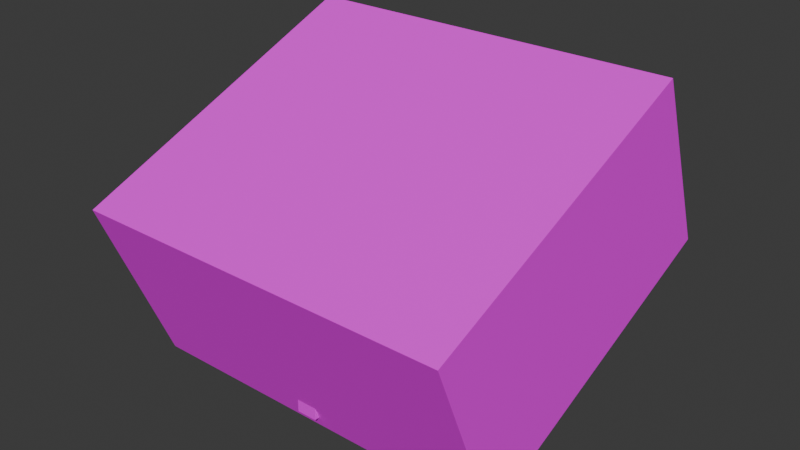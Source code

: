 # Source: rabbit_trap.blend  (saved by Blender 5.0.119; exported with 4.5.12 LTS)
import bpy
from mathutils import Matrix  # noqa: F401  (used for matrix-valued properties, if any)

bpy.ops.wm.read_factory_settings(use_empty=True)
scene = bpy.context.scene
scene.name = 'Scene'

# ---- collections
col_collection = bpy.data.collections.new('Collection'); scene.collection.children.link(col_collection)

# ---- images (referenced by path relative to the original .blend; pixels are not part of the script)
import os
ASSET_DIR = os.environ.get("B2B_ASSET_DIR", "")  # directory of the original .blend (textures are referenced by path, not embedded)
HERE = os.path.dirname(os.path.abspath(__file__))  # packed textures are extracted next to this script under _unpacked/

def load_image(name, relpath, width, height, colorspace="sRGB"):
    """Load a texture the original file referenced (path relative to the .blend, or extracted next to this script)."""
    p = next((c for c in (os.path.join(HERE, relpath), os.path.join(ASSET_DIR, relpath)) if relpath and os.path.exists(c)), "")
    if p:
        img = bpy.data.images.load(p, check_existing=True)
        img.name = name
    else:  # same state as the original file: an image datablock whose file is absent (Cycles renders it pink)
        img = bpy.data.images.new(name, width, height)
        img.source = "FILE"
        img.filepath = "//" + (relpath or name)
    img.colorspace_settings.name = colorspace
    return img
img_palette_png = load_image('palette.png', 'palette.png', 1024, 1024, 'sRGB')

# ---- materials (node trees are filled in below, after node groups)
mat_gamepalette = bpy.data.materials.new('GamePalette')

# ---- material node trees
mat_gamepalette.use_nodes = True; mat_gamepalette.node_tree.nodes.clear()
_N = mat_gamepalette.node_tree.nodes; _L = mat_gamepalette.node_tree.links
n0 = _N.new('ShaderNodeOutputMaterial'); n0.name = 'Material Output'; n0.location = (400, 0)
n1 = _N.new('ShaderNodeBsdfPrincipled'); n1.name = 'Principled BSDF'; n1.location = (100, 0)
n1.inputs[2].default_value = 0.7
n2 = _N.new('ShaderNodeTexImage'); n2.name = 'Image Texture'; n2.location = (-250, 0)
n2.image = img_palette_png
n2.interpolation = 'Closest'
_L.new(n2.outputs[0], n1.inputs[0])
_L.new(n1.outputs[0], n0.inputs[0])
n0.is_active_output = True

# ---- world
world_world = bpy.data.worlds.new('World'); scene.world = world_world
world_world.use_nodes = True; world_world.node_tree.nodes.clear()
_N = world_world.node_tree.nodes; _L = world_world.node_tree.links
n0 = _N.new('ShaderNodeOutputWorld'); n0.name = 'World Output'; n0.location = (200, 100)
n1 = _N.new('ShaderNodeBackground'); n1.name = 'Background'; n1.location = (-200, 100)
n1.inputs[0].default_value = (0.05088, 0.05088, 0.05088, 1.0)
_L.new(n1.outputs[0], n0.inputs[0])
n0.is_active_output = True
world_world.color = (0.05088, 0.05088, 0.05088)
world_world.sun_shadow_jitter_overblur = 0.0

# ---- meshes
me_cratemesh = bpy.data.meshes.new('CrateMesh')
me_cratemesh.from_pydata([(-0.75, -0.8063, 0.1742), (0.75, -0.8063, 0.1742), (0.75, 0.399, 0.6612), (-0.75, 0.399, 0.6612), (-0.75, -0.8363, 0.2484), (0.75, -0.8363, 0.2484), (0.75, 0.369, 0.7354), (-0.75, 0.369, 0.7354), (-0.75, -0.5553, -0.447), (-0.68, -0.5553, -0.447), (-0.68, 0.65, 0.04), (-0.75, 0.65, 0.04), (-0.75, -0.8063, 0.1742), (-0.68, -0.8063, 0.1742), (-0.68, 0.399, 0.6612), (-0.75, 0.399, 0.6612), (0.68, -0.5553, -0.447), (0.75, -0.5553, -0.447), (0.75, 0.65, 0.04), (0.68, 0.65, 0.04), (0.68, -0.8063, 0.1742), (0.75, -0.8063, 0.1742), (0.75, 0.399, 0.6612), (0.68, 0.399, 0.6612), (-0.68, 0.5851, 0.01378), (0.68, 0.5851, 0.01378), (0.68, 0.65, 0.04), (-0.68, 0.65, 0.04), (-0.68, 0.3341, 0.635), (0.68, 0.3341, 0.635), (0.68, 0.399, 0.6612), (-0.68, 0.399, 0.6612), (-0.68, -0.5553, -0.447), (0.68, -0.5553, -0.447), (0.68, -0.4904, -0.4208), (-0.68, -0.4904, -0.4208), (-0.68, -0.8063, 0.1742), (0.68, -0.8063, 0.1742), (0.68, -0.7414, 0.2004), (-0.68, -0.7414, 0.2004), (-0.04, -0.5953, 0.0), (0.04, -0.5953, 0.0), (0.04, -0.5153, 0.0), (-0.04, -0.5153, 0.0), (-0.04, -0.5953, -0.397), (0.04, -0.5953, -0.397), (0.04, -0.5153, -0.397), (-0.04, -0.5153, -0.397), (0.28, 0.0, 0.05), (-0.18, 0.09, 0.08), (-0.18, 0.045, 0.1579), (-0.18, -0.045, 0.1579), (-0.18, -0.09, 0.08), (-0.18, -0.045, 0.002058), (-0.18, 0.045, 0.002058), (-0.32, -0.08, 0.05), (-0.18, -0.08, 0.05), (-0.18, 0.08, 0.05), (-0.32, 0.08, 0.05), (-0.32, -0.08, 0.16), (-0.18, -0.08, 0.16), (-0.18, 0.08, 0.16), (-0.32, 0.08, 0.16), (-0.36, -0.04, 0.12), (-0.22, -0.04, 0.12), (-0.22, 0.04, 0.12), (-0.36, 0.04, 0.12), (-0.36, -0.04, 0.22), (-0.22, -0.04, 0.22), (-0.22, 0.04, 0.22), (-0.36, 0.04, 0.22)], [], [(0, 1, 2, 3), (4, 7, 6, 5), (0, 4, 5, 1), (2, 6, 7, 3), (3, 7, 4, 0), (1, 5, 6, 2), (8, 9, 10, 11), (12, 15, 14, 13), (8, 12, 13, 9), (10, 14, 15, 11), (11, 15, 12, 8), (9, 13, 14, 10), (16, 17, 18, 19), (20, 23, 22, 21), (16, 20, 21, 17), (18, 22, 23, 19), (19, 23, 20, 16), (17, 21, 22, 18), (24, 25, 26, 27), (28, 31, 30, 29), (24, 28, 29, 25), (26, 30, 31, 27), (27, 31, 28, 24), (25, 29, 30, 26), (32, 33, 34, 35), (36, 39, 38, 37), (32, 36, 37, 33), (34, 38, 39, 35), (35, 39, 36, 32), (33, 37, 38, 34), (40, 41, 42, 43), (44, 47, 46, 45), (40, 44, 45, 41), (42, 46, 47, 43), (43, 47, 44, 40), (41, 45, 46, 42), (48, 49, 50), (48, 50, 51), (48, 51, 52), (48, 52, 53), (48, 53, 54), (48, 54, 49), (54, 53, 52, 51, 50, 49), (55, 56, 57, 58), (59, 62, 61, 60), (55, 59, 60, 56), (57, 61, 62, 58), (58, 62, 59, 55), (56, 60, 61, 57), (63, 64, 65, 66), (67, 70, 69, 68), (63, 67, 68, 64), (65, 69, 70, 66), (66, 70, 67, 63), (64, 68, 69, 65)])
_uv = me_cratemesh.uv_layers.new(name='UVMap')
_uv.uv.foreach_set('vector', [0.3125, 0.6875, 0.3125, 0.6875, 0.3125, 0.6875, 0.3125, 0.6875, 0.3125, 0.6875, 0.3125, 0.6875, 0.3125, 0.6875, 0.3125, 0.6875, 0.3125, 0.6875, 0.3125, 0.6875, 0.3125, 0.6875, 0.3125, 0.6875, 0.3125, 0.6875, 0.3125, 0.6875, 0.3125, 0.6875, 0.3125, 0.6875, 0.3125, 0.6875, 0.3125, 0.6875, 0.3125, 0.6875, 0.3125, 0.6875, 0.3125, 0.6875, 0.3125, 0.6875, 0.3125, 0.6875, 0.3125, 0.6875, 0.4375, 0.6875, 0.4375, 0.6875, 0.4375, 0.6875, 0.4375, 0.6875, 0.4375, 0.6875, 0.4375, 0.6875, 0.4375, 0.6875, 0.4375, 0.6875, 0.4375, 0.6875, 0.4375, 0.6875, 0.4375, 0.6875, 0.4375, 0.6875, 0.4375, 0.6875, 0.4375, 0.6875, 0.4375, 0.6875, 0.4375, 0.6875, 0.4375, 0.6875, 0.4375, 0.6875, 0.4375, 0.6875, 0.4375, 0.6875, 0.4375, 0.6875, 0.4375, 0.6875, 0.4375, 0.6875, 0.4375, 0.6875, 0.4375, 0.6875, 0.4375, 0.6875, 0.4375, 0.6875, 0.4375, 0.6875, 0.4375, 0.6875, 0.4375, 0.6875, 0.4375, 0.6875, 0.4375, 0.6875, 0.4375, 0.6875, 0.4375, 0.6875, 0.4375, 0.6875, 0.4375, 0.6875, 0.4375, 0.6875, 0.4375, 0.6875, 0.4375, 0.6875, 0.4375, 0.6875, 0.4375, 0.6875, 0.4375, 0.6875, 0.4375, 0.6875, 0.4375, 0.6875, 0.4375, 0.6875, 0.4375, 0.6875, 0.4375, 0.6875, 0.4375, 0.6875, 0.3125, 0.6875, 0.3125, 0.6875, 0.3125, 0.6875, 0.3125, 0.6875, 0.3125, 0.6875, 0.3125, 0.6875, 0.3125, 0.6875, 0.3125, 0.6875, 0.3125, 0.6875, 0.3125, 0.6875, 0.3125, 0.6875, 0.3125, 0.6875, 0.3125, 0.6875, 0.3125, 0.6875, 0.3125, 0.6875, 0.3125, 0.6875, 0.3125, 0.6875, 0.3125, 0.6875, 0.3125, 0.6875, 0.3125, 0.6875, 0.3125, 0.6875, 0.3125, 0.6875, 0.3125, 0.6875, 0.3125, 0.6875, 0.3125, 0.6875, 0.3125, 0.6875, 0.3125, 0.6875, 0.3125, 0.6875, 0.3125, 0.6875, 0.3125, 0.6875, 0.3125, 0.6875, 0.3125, 0.6875, 0.3125, 0.6875, 0.3125, 0.6875, 0.3125, 0.6875, 0.3125, 0.6875, 0.3125, 0.6875, 0.3125, 0.6875, 0.3125, 0.6875, 0.3125, 0.6875, 0.3125, 0.6875, 0.3125, 0.6875, 0.3125, 0.6875, 0.3125, 0.6875, 0.3125, 0.6875, 0.3125, 0.6875, 0.3125, 0.6875, 0.3125, 0.6875, 0.0625, 0.6875, 0.0625, 0.6875, 0.0625, 0.6875, 0.0625, 0.6875, 0.0625, 0.6875, 0.0625, 0.6875, 0.0625, 0.6875, 0.0625, 0.6875, 0.0625, 0.6875, 0.0625, 0.6875, 0.0625, 0.6875, 0.0625, 0.6875, 0.0625, 0.6875, 0.0625, 0.6875, 0.0625, 0.6875, 0.0625, 0.6875, 0.0625, 0.6875, 0.0625, 0.6875, 0.0625, 0.6875, 0.0625, 0.6875, 0.0625, 0.6875, 0.0625, 0.6875, 0.0625, 0.6875, 0.0625, 0.6875, 0.5625, 0.3125, 0.5625, 0.3125, 0.5625, 0.3125, 0.5625, 0.3125, 0.5625, 0.3125, 0.5625, 0.3125, 0.5625, 0.3125, 0.5625, 0.3125, 0.5625, 0.3125, 0.5625, 0.3125, 0.5625, 0.3125, 0.5625, 0.3125, 0.5625, 0.3125, 0.5625, 0.3125, 0.5625, 0.3125, 0.5625, 0.3125, 0.5625, 0.3125, 0.5625, 0.3125, 0.5625, 0.3125, 0.5625, 0.3125, 0.5625, 0.3125, 0.5625, 0.3125, 0.5625, 0.3125, 0.5625, 0.3125, 0.3125, 0.4375, 0.3125, 0.4375, 0.3125, 0.4375, 0.3125, 0.4375, 0.3125, 0.4375, 0.3125, 0.4375, 0.3125, 0.4375, 0.3125, 0.4375, 0.3125, 0.4375, 0.3125, 0.4375, 0.3125, 0.4375, 0.3125, 0.4375, 0.3125, 0.4375, 0.3125, 0.4375, 0.3125, 0.4375, 0.3125, 0.4375, 0.3125, 0.4375, 0.3125, 0.4375, 0.3125, 0.4375, 0.3125, 0.4375, 0.3125, 0.4375, 0.3125, 0.4375, 0.3125, 0.4375, 0.3125, 0.4375, 0.1875, 0.4375, 0.1875, 0.4375, 0.1875, 0.4375, 0.1875, 0.4375, 0.1875, 0.4375, 0.1875, 0.4375, 0.1875, 0.4375, 0.1875, 0.4375, 0.1875, 0.4375, 0.1875, 0.4375, 0.1875, 0.4375, 0.1875, 0.4375, 0.1875, 0.4375, 0.1875, 0.4375, 0.1875, 0.4375, 0.1875, 0.4375, 0.1875, 0.4375, 0.1875, 0.4375, 0.1875, 0.4375, 0.1875, 0.4375, 0.1875, 0.4375, 0.1875, 0.4375, 0.1875, 0.4375, 0.1875, 0.4375])
me_cratemesh.materials.append(mat_gamepalette)
me_cratemesh.update()

# ---- objects
ob_rabbittrap = bpy.data.objects.new('RabbitTrap', me_cratemesh)

# ---- transforms, parenting, visibility, modifiers, constraints
ob_rabbittrap.location = (0.0, 0.0, 0.0)

# ---- collection membership
col_collection.objects.link(ob_rabbittrap)

# ---- scene / render settings (as saved in the file)
scene.frame_start = 1; scene.frame_end = 250; scene.frame_set(1)
scene.render.engine = 'BLENDER_EEVEE_NEXT'
scene.render.bake_bias = 0.0
scene.render.bake_samples = 0
scene.cycles.sampling_pattern = 'TABULATED_SOBOL'
scene.eevee.use_volume_custom_range = False
bpy.context.view_layer.update()

# ---- added for rendering (the .blend has no active camera and no usable light): camera, sun
cam_auto = bpy.data.cameras.new('AutoCamera')
cam_auto.lens = 50.0
cam_auto.sensor_width = 36.0
cam_auto.clip_end = 1000.0
ob_auto_camera = bpy.data.objects.new('AutoCamera', cam_auto)
scene.collection.objects.link(ob_auto_camera)
ob_auto_camera.location = (2.23917, -2.78016, 1.93554)
ob_auto_camera.rotation_euler = (1.09748, -7.21219e-08, 0.694738)
scene.camera = ob_auto_camera
light_auto_sun = bpy.data.lights.new('AutoSun', 'SUN')
light_auto_sun.energy = 3.0
light_auto_sun.angle = 0.0523599
ob_auto_sun = bpy.data.objects.new('AutoSun', light_auto_sun)
scene.collection.objects.link(ob_auto_sun)
ob_auto_sun.rotation_euler = (0.872665, 0.174533, 0.523599)
bpy.context.view_layer.update()
